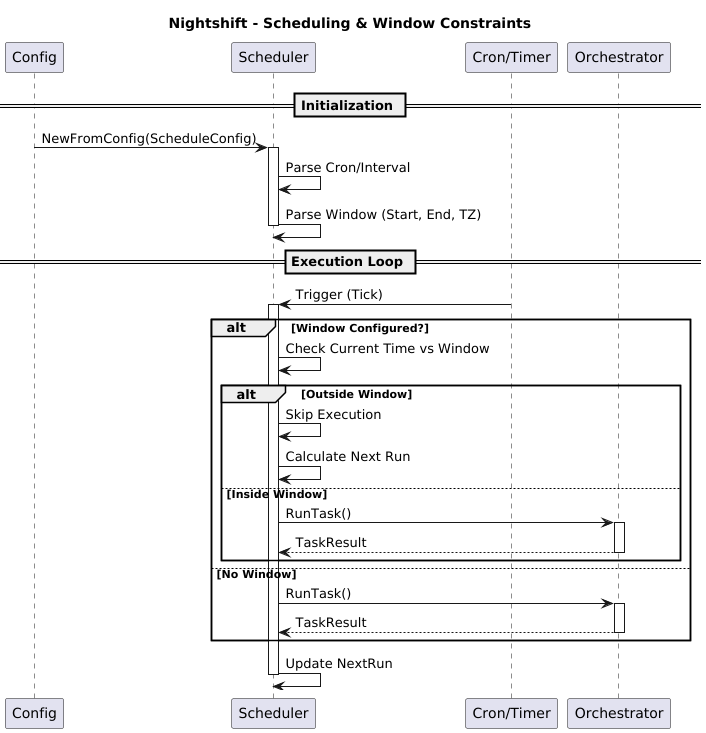

The diagram above was rendered by PlantUML. Its source (embedded in the PNG):
@startuml Scheduling Logic

title Nightshift - Scheduling & Window Constraints

participant "Config" as cfg
participant "Scheduler" as sched
participant "Cron/Timer" as timer
participant "Orchestrator" as orch

== Initialization ==

cfg -> sched : NewFromConfig(ScheduleConfig)
activate sched
sched -> sched : Parse Cron/Interval
sched -> sched : Parse Window (Start, End, TZ)
deactivate sched

== Execution Loop ==

timer -> sched : Trigger (Tick)
activate sched

alt Window Configured?
    sched -> sched : Check Current Time vs Window
    alt Outside Window
        sched -> sched : Skip Execution
        sched -> sched : Calculate Next Run
    else Inside Window
        sched -> orch : RunTask()
        activate orch
        orch --> sched : TaskResult
        deactivate orch
    end
else No Window
    sched -> orch : RunTask()
    activate orch
    orch --> sched : TaskResult
    deactivate orch
end

sched -> sched : Update NextRun
deactivate sched

@enduml